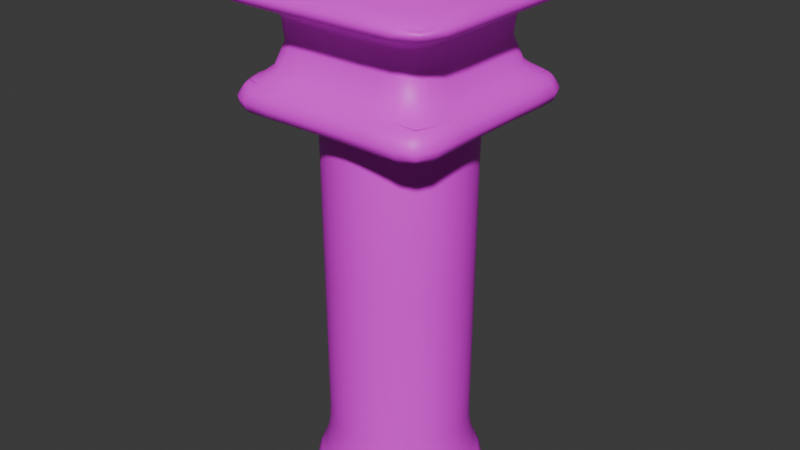 # Source: Bow.blend  (saved by Blender 5.0.119; exported with 4.5.12 LTS)
import bpy
from mathutils import Matrix  # noqa: F401  (used for matrix-valued properties, if any)

bpy.ops.wm.read_factory_settings(use_empty=True)
scene = bpy.context.scene
scene.name = 'Scene'

# ---- collections
col_collection = bpy.data.collections.new('Collection'); scene.collection.children.link(col_collection)

# ---- images (referenced by path relative to the original .blend; pixels are not part of the script)
import os
ASSET_DIR = os.environ.get("B2B_ASSET_DIR", "")  # directory of the original .blend (textures are referenced by path, not embedded)
HERE = os.path.dirname(os.path.abspath(__file__))  # packed textures are extracted next to this script under _unpacked/

def load_image(name, relpath, width, height, colorspace="sRGB"):
    """Load a texture the original file referenced (path relative to the .blend, or extracted next to this script)."""
    p = next((c for c in (os.path.join(HERE, relpath), os.path.join(ASSET_DIR, relpath)) if relpath and os.path.exists(c)), "")
    if p:
        img = bpy.data.images.load(p, check_existing=True)
        img.name = name
    else:  # same state as the original file: an image datablock whose file is absent (Cycles renders it pink)
        img = bpy.data.images.new(name, width, height)
        img.source = "FILE"
        img.filepath = "//" + (relpath or name)
    img.colorspace_settings.name = colorspace
    return img
img_color_palette_aek_32_png = load_image('color-palette-aek-32.png', 'color-palette-aek-32.png', 1024, 1024, 'sRGB')

# ---- materials (node trees are filled in below, after node groups)
mat_material_002 = bpy.data.materials.new('Material.002')
mat_material_001 = bpy.data.materials.new('Material.001')

# ---- material node trees
mat_material_002.use_nodes = True; mat_material_002.node_tree.nodes.clear()
_N = mat_material_002.node_tree.nodes; _L = mat_material_002.node_tree.links
n0 = _N.new('ShaderNodeBsdfPrincipled'); n0.name = 'Principled BSDF'; n0.location = (-200, 100)
n1 = _N.new('ShaderNodeOutputMaterial'); n1.name = 'Material Output'; n1.location = (200, 100)
n2 = _N.new('ShaderNodeTexImage'); n2.name = 'Image Texture'; n2.location = (-490, 80)
n2.image = img_color_palette_aek_32_png
n2.interpolation = 'Closest'
_L.new(n0.outputs[0], n1.inputs[0])
_L.new(n2.outputs[0], n0.inputs[0])
n1.is_active_output = True
mat_material_001.use_nodes = True; mat_material_001.node_tree.nodes.clear()
_N = mat_material_001.node_tree.nodes; _L = mat_material_001.node_tree.links
n0 = _N.new('ShaderNodeBsdfPrincipled'); n0.name = 'Principled BSDF'; n0.location = (-200, 100)
n1 = _N.new('ShaderNodeOutputMaterial'); n1.name = 'Material Output'; n1.location = (200, 100)
n2 = _N.new('ShaderNodeTexImage'); n2.name = 'Image Texture'; n2.location = (-490, 80)
n2.image = img_color_palette_aek_32_png
n2.interpolation = 'Closest'
_L.new(n0.outputs[0], n1.inputs[0])
_L.new(n2.outputs[0], n0.inputs[0])
n1.is_active_output = True

# ---- world
world_world = bpy.data.worlds.new('World'); scene.world = world_world
world_world.use_nodes = True; world_world.node_tree.nodes.clear()
_N = world_world.node_tree.nodes; _L = world_world.node_tree.links
n0 = _N.new('ShaderNodeOutputWorld'); n0.name = 'World Output'; n0.location = (200, 100)
n1 = _N.new('ShaderNodeBackground'); n1.name = 'Background'; n1.location = (-200, 100)
n1.inputs[0].default_value = (0.05088, 0.05088, 0.05088, 1.0)
_L.new(n1.outputs[0], n0.inputs[0])
n0.is_active_output = True
world_world.color = (0.05088, 0.05088, 0.05088)
world_world.sun_shadow_jitter_overblur = 0.0

# ---- meshes
me_cylinder = bpy.data.meshes.new('Cylinder')
me_cylinder.from_pydata([(4.517e-09, 1.245, -1.0), (0.0, 1.0, 1.0), (0.2428, 1.221, -1.0), (0.1951, 0.9808, 1.0), (0.4763, 1.15, -1.0), (0.3827, 0.9239, 1.0), (0.6915, 1.035, -1.0), (0.5556, 0.8315, 1.0), (0.8801, 0.8801, -1.0), (0.7071, 0.7071, 1.0), (1.035, 0.6915, -1.0), (0.8315, 0.5556, 1.0), (1.15, 0.4763, -1.0), (0.9239, 0.3827, 1.0), (1.221, 0.2428, -1.0), (0.9808, 0.1951, 1.0), (1.245, 3.72e-09, -1.0), (1.0, 0.0, 1.0), (1.221, -0.2428, -1.0), (0.9808, -0.1951, 1.0), (1.15, -0.4763, -1.0), (0.9239, -0.3827, 1.0), (1.035, -0.6915, -1.0), (0.8315, -0.5556, 1.0), (0.8801, -0.8801, -1.0), (0.7071, -0.7071, 1.0), (0.6915, -1.035, -1.0), (0.5556, -0.8315, 1.0), (0.4763, -1.15, -1.0), (0.3827, -0.9239, 1.0), (0.2428, -1.221, -1.0), (0.1951, -0.9808, 1.0), (4.517e-09, -1.245, -1.0), (0.0, -1.0, 1.0), (-0.2428, -1.221, -1.0), (-0.1951, -0.9808, 1.0), (-0.4763, -1.15, -1.0), (-0.3827, -0.9239, 1.0), (-0.6915, -1.035, -1.0), (-0.5556, -0.8315, 1.0), (-0.8801, -0.8801, -1.0), (-0.7071, -0.7071, 1.0), (-1.035, -0.6915, -1.0), (-0.8315, -0.5556, 1.0), (-1.15, -0.4763, -1.0), (-0.9239, -0.3827, 1.0), (-1.221, -0.2428, -1.0), (-0.9808, -0.1951, 1.0), (-1.245, 3.72e-09, -1.0), (-1.0, 0.0, 1.0), (-1.221, 0.2428, -1.0), (-0.9808, 0.1951, 1.0), (-1.15, 0.4763, -1.0), (-0.9239, 0.3827, 1.0), (-1.035, 0.6915, -1.0), (-0.8315, 0.5556, 1.0), (-0.8801, 0.8801, -1.0), (-0.7071, 0.7071, 1.0), (-0.6915, 1.035, -1.0), (-0.5556, 0.8315, 1.0), (-0.4763, 1.15, -1.0), (-0.3827, 0.9239, 1.0), (-0.2428, 1.221, -1.0), (-0.1951, 0.9808, 1.0), (-7.297e-10, 0.9605, -0.8511), (0.1874, 0.942, -0.8511), (0.3676, 0.8874, -0.8511), (0.5336, 0.7986, -0.8511), (0.6792, 0.6792, -0.8511), (0.7986, 0.5336, -0.8511), (0.8874, 0.3676, -0.8511), (0.942, 0.1874, -0.8511), (0.9605, -6.01e-10, -0.8511), (0.942, -0.1874, -0.8511), (0.8874, -0.3676, -0.8511), (0.7986, -0.5336, -0.8511), (0.6792, -0.6792, -0.8511), (0.5336, -0.7986, -0.8511), (0.3676, -0.8874, -0.8511), (0.1874, -0.942, -0.8511), (-7.297e-10, -0.9605, -0.8511), (-0.1874, -0.942, -0.8511), (-0.3676, -0.8874, -0.8511), (-0.5336, -0.7986, -0.8511), (-0.6792, -0.6792, -0.8511), (-0.7986, -0.5336, -0.8511), (-0.8874, -0.3676, -0.8511), (-0.942, -0.1874, -0.8511), (-0.9605, -6.01e-10, -0.8511), (-0.942, 0.1874, -0.8511), (-0.8874, 0.3676, -0.8511), (-0.7986, 0.5336, -0.8511), (-0.6792, 0.6792, -0.8511), (-0.5336, 0.7986, -0.8511), (-0.3676, 0.8874, -0.8511), (-0.1874, 0.942, -0.8511)], [], [(64, 1, 3, 65), (65, 3, 5, 66), (66, 5, 7, 67), (67, 7, 9, 68), (68, 9, 11, 69), (69, 11, 13, 70), (70, 13, 15, 71), (71, 15, 17, 72), (72, 17, 19, 73), (73, 19, 21, 74), (74, 21, 23, 75), (75, 23, 25, 76), (76, 25, 27, 77), (77, 27, 29, 78), (78, 29, 31, 79), (79, 31, 33, 80), (80, 33, 35, 81), (81, 35, 37, 82), (82, 37, 39, 83), (83, 39, 41, 84), (84, 41, 43, 85), (85, 43, 45, 86), (86, 45, 47, 87), (87, 47, 49, 88), (88, 49, 51, 89), (89, 51, 53, 90), (90, 53, 55, 91), (91, 55, 57, 92), (92, 57, 59, 93), (93, 59, 61, 94), (3, 1, 63, 61, 59, 57, 55, 53, 51, 49, 47, 45, 43, 41, 39, 37, 35, 33, 31, 29, 27, 25, 23, 21, 19, 17, 15, 13, 11, 9, 7, 5), (94, 61, 63, 95), (95, 63, 1, 64), (0, 2, 4, 6, 8, 10, 12, 14, 16, 18, 20, 22, 24, 26, 28, 30, 32, 34, 36, 38, 40, 42, 44, 46, 48, 50, 52, 54, 56, 58, 60, 62), (62, 95, 64, 0), (60, 94, 95, 62), (58, 93, 94, 60), (56, 92, 93, 58), (54, 91, 92, 56), (52, 90, 91, 54), (50, 89, 90, 52), (48, 88, 89, 50), (46, 87, 88, 48), (44, 86, 87, 46), (42, 85, 86, 44), (40, 84, 85, 42), (38, 83, 84, 40), (36, 82, 83, 38), (34, 81, 82, 36), (32, 80, 81, 34), (30, 79, 80, 32), (28, 78, 79, 30), (26, 77, 78, 28), (24, 76, 77, 26), (22, 75, 76, 24), (20, 74, 75, 22), (18, 73, 74, 20), (16, 72, 73, 18), (14, 71, 72, 16), (12, 70, 71, 14), (10, 69, 70, 12), (8, 68, 69, 10), (6, 67, 68, 8), (4, 66, 67, 6), (2, 65, 66, 4), (0, 64, 65, 2)])
me_cylinder.polygons.foreach_set('use_smooth', [True] * 66)
_uv = me_cylinder.uv_layers.new(name='UVMap')
_uv.uv.foreach_set('vector', [0.9747, 0.3566, 0.9747, 0.3874, 0.9726, 0.3874, 0.9726, 0.3566, 0.9726, 0.3566, 0.9726, 0.3874, 0.9706, 0.3874, 0.9706, 0.3566, 0.9706, 0.3566, 0.9706, 0.3874, 0.9685, 0.3874, 0.9685, 0.3566, 0.9685, 0.3566, 0.9685, 0.3874, 0.9664, 0.3874, 0.9664, 0.3566, 0.9664, 0.3566, 0.9664, 0.3874, 0.9643, 0.3874, 0.9643, 0.3566, 0.9643, 0.3566, 0.9643, 0.3874, 0.9623, 0.3874, 0.9623, 0.3566, 0.9623, 0.3566, 0.9623, 0.3874, 0.9602, 0.3874, 0.9602, 0.3566, 0.9602, 0.3566, 0.9602, 0.3874, 0.9581, 0.3874, 0.9581, 0.3566, 0.9581, 0.3566, 0.9581, 0.3874, 0.956, 0.3874, 0.956, 0.3566, 0.956, 0.3566, 0.956, 0.3874, 0.9539, 0.3874, 0.9539, 0.3566, 0.9539, 0.3566, 0.9539, 0.3874, 0.9519, 0.3874, 0.9519, 0.3566, 0.9519, 0.3566, 0.9519, 0.3874, 0.9498, 0.3874, 0.9498, 0.3566, 0.9498, 0.3566, 0.9498, 0.3874, 0.9477, 0.3874, 0.9477, 0.3566, 0.9477, 0.3566, 0.9477, 0.3874, 0.9456, 0.3874, 0.9456, 0.3566, 0.9456, 0.3566, 0.9456, 0.3874, 0.9436, 0.3874, 0.9436, 0.3566, 0.9436, 0.3566, 0.9436, 0.3874, 0.9415, 0.3874, 0.9415, 0.3566, 0.9415, 0.3566, 0.9415, 0.3874, 0.9394, 0.3874, 0.9394, 0.3566, 0.9394, 0.3566, 0.9394, 0.3874, 0.9373, 0.3874, 0.9373, 0.3566, 0.9373, 0.3566, 0.9373, 0.3874, 0.9353, 0.3874, 0.9353, 0.3566, 0.9353, 0.3566, 0.9353, 0.3874, 0.9332, 0.3874, 0.9332, 0.3566, 0.9332, 0.3566, 0.9332, 0.3874, 0.9311, 0.3874, 0.9311, 0.3566, 0.9311, 0.3566, 0.9311, 0.3874, 0.929, 0.3874, 0.929, 0.3566, 0.929, 0.3566, 0.929, 0.3874, 0.9269, 0.3874, 0.9269, 0.3566, 0.9269, 0.3566, 0.9269, 0.3874, 0.9249, 0.3874, 0.9249, 0.3566, 0.9249, 0.3566, 0.9249, 0.3874, 0.9228, 0.3874, 0.9228, 0.3566, 0.9228, 0.3566, 0.9228, 0.3874, 0.9207, 0.3874, 0.9207, 0.3566, 0.9207, 0.3566, 0.9207, 0.3874, 0.9186, 0.3874, 0.9186, 0.3566, 0.9186, 0.3566, 0.9186, 0.3874, 0.9166, 0.3874, 0.9166, 0.3566, 0.9166, 0.3566, 0.9166, 0.3874, 0.9145, 0.3874, 0.9145, 0.3566, 0.9145, 0.3566, 0.9145, 0.3874, 0.9124, 0.3874, 0.9124, 0.3566, 0.928, 0.3532, 0.9249, 0.3535, 0.9218, 0.3532, 0.9188, 0.3523, 0.916, 0.3508, 0.9136, 0.3488, 0.9116, 0.3464, 0.9101, 0.3437, 0.9092, 0.3407, 0.9089, 0.3376, 0.9092, 0.3344, 0.9101, 0.3315, 0.9116, 0.3287, 0.9136, 0.3263, 0.916, 0.3243, 0.9188, 0.3228, 0.9218, 0.3219, 0.9249, 0.3216, 0.928, 0.3219, 0.931, 0.3228, 0.9337, 0.3243, 0.9361, 0.3263, 0.9381, 0.3287, 0.9396, 0.3315, 0.9405, 0.3344, 0.9408, 0.3376, 0.9405, 0.3407, 0.9396, 0.3437, 0.9381, 0.3464, 0.9361, 0.3488, 0.9337, 0.3508, 0.931, 0.3523, 0.9124, 0.3566, 0.9124, 0.3874, 0.9103, 0.3874, 0.9103, 0.3566, 0.9103, 0.3566, 0.9103, 0.3874, 0.9083, 0.3874, 0.9083, 0.3566, 0.9581, 0.3535, 0.9612, 0.3532, 0.9642, 0.3523, 0.967, 0.3508, 0.9694, 0.3488, 0.9714, 0.3464, 0.9728, 0.3437, 0.9737, 0.3407, 0.9741, 0.3376, 0.9737, 0.3344, 0.9728, 0.3315, 0.9714, 0.3287, 0.9694, 0.3263, 0.967, 0.3243, 0.9642, 0.3228, 0.9612, 0.3219, 0.9581, 0.3216, 0.955, 0.3219, 0.952, 0.3228, 0.9492, 0.3243, 0.9468, 0.3263, 0.9448, 0.3287, 0.9434, 0.3315, 0.9425, 0.3344, 0.9422, 0.3376, 0.9425, 0.3407, 0.9434, 0.3437, 0.9448, 0.3464, 0.9468, 0.3488, 0.9492, 0.3508, 0.952, 0.3523, 0.955, 0.3532, 0.9103, 0.3542, 0.9103, 0.3566, 0.9083, 0.3566, 0.9083, 0.3542, 0.9124, 0.3542, 0.9124, 0.3566, 0.9103, 0.3566, 0.9103, 0.3542, 0.9145, 0.3542, 0.9145, 0.3566, 0.9124, 0.3566, 0.9124, 0.3542, 0.9166, 0.3542, 0.9166, 0.3566, 0.9145, 0.3566, 0.9145, 0.3542, 0.9186, 0.3542, 0.9186, 0.3566, 0.9166, 0.3566, 0.9166, 0.3542, 0.9207, 0.3542, 0.9207, 0.3566, 0.9186, 0.3566, 0.9186, 0.3542, 0.9228, 0.3542, 0.9228, 0.3566, 0.9207, 0.3566, 0.9207, 0.3542, 0.9249, 0.3542, 0.9249, 0.3566, 0.9228, 0.3566, 0.9228, 0.3542, 0.9269, 0.3542, 0.9269, 0.3566, 0.9249, 0.3566, 0.9249, 0.3542, 0.929, 0.3542, 0.929, 0.3566, 0.9269, 0.3566, 0.9269, 0.3542, 0.9311, 0.3542, 0.9311, 0.3566, 0.929, 0.3566, 0.929, 0.3542, 0.9332, 0.3542, 0.9332, 0.3566, 0.9311, 0.3566, 0.9311, 0.3542, 0.9353, 0.3542, 0.9353, 0.3566, 0.9332, 0.3566, 0.9332, 0.3542, 0.9373, 0.3542, 0.9373, 0.3566, 0.9353, 0.3566, 0.9353, 0.3542, 0.9394, 0.3542, 0.9394, 0.3566, 0.9373, 0.3566, 0.9373, 0.3542, 0.9415, 0.3542, 0.9415, 0.3566, 0.9394, 0.3566, 0.9394, 0.3542, 0.9436, 0.3542, 0.9436, 0.3566, 0.9415, 0.3566, 0.9415, 0.3542, 0.9456, 0.3542, 0.9456, 0.3566, 0.9436, 0.3566, 0.9436, 0.3542, 0.9477, 0.3542, 0.9477, 0.3566, 0.9456, 0.3566, 0.9456, 0.3542, 0.9498, 0.3542, 0.9498, 0.3566, 0.9477, 0.3566, 0.9477, 0.3542, 0.9519, 0.3542, 0.9519, 0.3566, 0.9498, 0.3566, 0.9498, 0.3542, 0.9539, 0.3542, 0.9539, 0.3566, 0.9519, 0.3566, 0.9519, 0.3542, 0.956, 0.3542, 0.956, 0.3566, 0.9539, 0.3566, 0.9539, 0.3542, 0.9581, 0.3542, 0.9581, 0.3566, 0.956, 0.3566, 0.956, 0.3542, 0.9602, 0.3542, 0.9602, 0.3566, 0.9581, 0.3566, 0.9581, 0.3542, 0.9623, 0.3542, 0.9623, 0.3566, 0.9602, 0.3566, 0.9602, 0.3542, 0.9643, 0.3542, 0.9643, 0.3566, 0.9623, 0.3566, 0.9623, 0.3542, 0.9664, 0.3542, 0.9664, 0.3566, 0.9643, 0.3566, 0.9643, 0.3542, 0.9685, 0.3542, 0.9685, 0.3566, 0.9664, 0.3566, 0.9664, 0.3542, 0.9706, 0.3542, 0.9706, 0.3566, 0.9685, 0.3566, 0.9685, 0.3542, 0.9726, 0.3542, 0.9726, 0.3566, 0.9706, 0.3566, 0.9706, 0.3542, 0.9747, 0.3542, 0.9747, 0.3566, 0.9726, 0.3566, 0.9726, 0.3542])
me_cylinder.materials.append(mat_material_002)
me_cylinder.update()
me_cube_001 = bpy.data.meshes.new('Cube.001')
me_cube_001.from_pydata([(-1.135, -1.135, -1.23), (-1.227, -1.227, 1.029), (-1.135, 1.135, -1.23), (-1.227, 1.227, 1.029), (1.135, -1.135, -1.23), (1.227, -1.227, 1.029), (1.135, 1.135, -1.23), (1.227, 1.227, 1.029), (0.5676, 1.135, -1.23), (0.0, 1.135, -1.23), (-0.5676, 1.135, -1.23), (-0.6133, 1.227, 1.029), (0.0, 1.227, 1.029), (0.6133, 1.227, 1.029), (-0.5676, -1.135, -1.23), (0.0, -1.135, -1.23), (0.5676, -1.135, -1.23), (0.6133, -1.227, 1.029), (0.0, -1.227, 1.029), (-0.6133, -1.227, 1.029), (-1.135, 0.5676, -1.23), (-1.135, 0.0, -1.23), (-1.135, -0.5676, -1.23), (-1.227, -0.6133, 1.029), (-1.227, 0.0, 1.029), (-1.227, 0.6133, 1.029), (1.135, -0.5676, -1.23), (1.135, 0.0, -1.23), (1.135, 0.5676, -1.23), (1.227, 0.6133, 1.029), (1.227, 0.0, 1.029), (1.227, -0.6133, 1.029), (0.6133, 0.6133, 1.452), (0.6133, 0.0, 1.452), (0.6133, -0.6133, 1.452), (0.0, 0.6133, 1.452), (0.0, 0.0, 1.551), (0.0, -0.6133, 1.452), (-0.6133, 0.6133, 1.452), (-0.6133, 0.0, 1.452), (-0.6133, -0.6133, 1.452), (-0.5, 0.5, -1.0), (-0.5, 0.0, -1.0), (-0.5, -0.5, -1.0), (0.0, 0.5, -1.0), (0.0, 0.0, -1.0), (0.0, -0.5, -1.0), (0.5, 0.5, -1.0), (0.5, 0.0, -1.0), (0.5, -0.5, -1.0), (-0.8192, -0.8192, -0.6753), (-0.6378, -0.6378, 0.625), (-0.6378, 0.6378, 0.625), (-0.8192, 0.8192, -0.6753), (0.6378, 0.6378, 0.625), (0.8192, 0.8192, -0.6753), (0.6378, -0.6378, 0.625), (0.8192, -0.8192, -0.6753), (0.3189, -0.6378, 0.625), (0.4096, -0.8192, -0.6753), (0.0, -0.6378, 0.625), (0.0, -0.8192, -0.6753), (-0.3189, -0.6378, 0.625), (-0.4096, -0.8192, -0.6753), (-0.3189, 0.6378, 0.625), (-0.4096, 0.8192, -0.6753), (0.0, 0.6378, 0.625), (0.0, 0.8192, -0.6753), (0.3189, 0.6378, 0.625), (0.4096, 0.8192, -0.6753), (0.6378, 0.3189, 0.625), (0.8192, 0.4096, -0.6753), (0.6378, 0.0, 0.625), (0.8192, 0.0, -0.6753), (0.6378, -0.3189, 0.625), (0.8192, -0.4096, -0.6753), (-0.6378, -0.3189, 0.625), (-0.8192, -0.4096, -0.6753), (-0.6378, 0.0, 0.625), (-0.8192, 0.0, -0.6753), (-0.6378, 0.3189, 0.625), (-0.8192, 0.4096, -0.6753), (-1.031, 0.0, -0.5357), (-1.031, 0.5153, -0.5357), (-1.227, 0.0, 0.6305), (-1.227, 0.6133, 0.6305), (-1.031, -0.5153, -0.5357), (-1.227, -0.6133, 0.6305), (-1.031, -1.031, -0.5357), (-1.227, -1.227, 0.6305), (1.031, 0.0, -0.5357), (1.031, -0.5153, -0.5357), (1.227, 0.0, 0.6305), (1.227, -0.6133, 0.6305), (1.031, 0.5153, -0.5357), (1.227, 0.6133, 0.6305), (1.031, 1.031, -0.5357), (1.227, 1.227, 0.6305), (0.0, 1.031, -0.5357), (0.5153, 1.031, -0.5357), (0.0, 1.227, 0.6305), (0.6133, 1.227, 0.6305), (-0.5153, 1.031, -0.5357), (-0.6133, 1.227, 0.6305), (-1.031, 1.031, -0.5357), (-1.227, 1.227, 0.6305), (0.0, -1.031, -0.5357), (-0.5153, -1.031, -0.5357), (0.0, -1.227, 0.6305), (-0.6133, -1.227, 0.6305), (0.5153, -1.031, -0.5357), (0.6133, -1.227, 0.6305), (1.031, -1.031, -0.5357), (1.227, -1.227, 0.6305)], [], [(85, 25, 3, 105), (101, 13, 7, 97), (93, 31, 5, 113), (109, 19, 1, 89), (49, 26, 4, 16), (40, 23, 1, 19), (31, 34, 17, 5), (34, 37, 18, 17), (37, 40, 19, 18), (22, 43, 14, 0), (43, 46, 15, 14), (46, 49, 16, 15), (113, 5, 17, 111), (111, 17, 18, 108), (108, 18, 19, 109), (105, 3, 11, 103), (103, 11, 12, 100), (100, 12, 13, 101), (9, 8, 47, 44), (44, 47, 48, 45), (45, 48, 49, 46), (10, 9, 44, 41), (41, 44, 45, 42), (42, 45, 46, 43), (2, 10, 41, 20), (20, 41, 42, 21), (21, 42, 43, 22), (12, 11, 38, 35), (35, 38, 39, 36), (36, 39, 40, 37), (13, 12, 35, 32), (32, 35, 36, 33), (33, 36, 37, 34), (7, 13, 32, 29), (29, 32, 33, 30), (30, 33, 34, 31), (11, 3, 25, 38), (38, 25, 24, 39), (39, 24, 23, 40), (8, 6, 28, 47), (47, 28, 27, 48), (48, 27, 26, 49), (97, 7, 29, 95), (95, 29, 30, 92), (92, 30, 31, 93), (89, 1, 23, 87), (87, 23, 24, 84), (84, 24, 25, 85), (21, 82, 83, 20), (79, 78, 80, 81), (22, 86, 82, 21), (77, 76, 78, 79), (0, 88, 86, 22), (50, 51, 76, 77), (27, 90, 91, 26), (73, 72, 74, 75), (28, 94, 90, 27), (71, 70, 72, 73), (6, 96, 94, 28), (55, 54, 70, 71), (9, 98, 99, 8), (67, 66, 68, 69), (10, 102, 98, 9), (65, 64, 66, 67), (2, 104, 102, 10), (53, 52, 64, 65), (15, 106, 107, 14), (61, 60, 62, 63), (16, 110, 106, 15), (59, 58, 60, 61), (4, 112, 110, 16), (57, 56, 58, 59), (14, 107, 88, 0), (63, 62, 51, 50), (26, 91, 112, 4), (75, 74, 56, 57), (8, 99, 96, 6), (69, 68, 54, 55), (20, 83, 104, 2), (81, 80, 52, 53), (79, 81, 83, 82), (80, 78, 84, 85), (77, 79, 82, 86), (78, 76, 87, 84), (50, 77, 86, 88), (76, 51, 89, 87), (73, 75, 91, 90), (74, 72, 92, 93), (71, 73, 90, 94), (72, 70, 95, 92), (55, 71, 94, 96), (70, 54, 97, 95), (67, 69, 99, 98), (68, 66, 100, 101), (65, 67, 98, 102), (66, 64, 103, 100), (53, 65, 102, 104), (64, 52, 105, 103), (61, 63, 107, 106), (62, 60, 108, 109), (59, 61, 106, 110), (60, 58, 111, 108), (57, 59, 110, 112), (58, 56, 113, 111), (63, 50, 88, 107), (51, 62, 109, 89), (75, 57, 112, 91), (56, 74, 93, 113), (69, 55, 96, 99), (54, 68, 101, 97), (81, 53, 104, 83), (52, 80, 85, 105)])
me_cube_001.polygons.foreach_set('use_smooth', [True] * 112)
_uv = me_cube_001.uv_layers.new(name='UVMap')
_uv.uv.foreach_set('vector', [0.9494, 0.3338, 0.9474, 0.3338, 0.9474, 0.3089, 0.9494, 0.3089, 0.9514, 0.3338, 0.9494, 0.3338, 0.9494, 0.3089, 0.9514, 0.3089, 0.9534, 0.3338, 0.9514, 0.3338, 0.9514, 0.3089, 0.9534, 0.3089, 0.9555, 0.3338, 0.9534, 0.3338, 0.9534, 0.3089, 0.9555, 0.3089, 0.9205, 0.3851, 0.9205, 0.4101, 0.9174, 0.4101, 0.9174, 0.3851, 0.933, 0.3851, 0.933, 0.4101, 0.9299, 0.4101, 0.9299, 0.3851, 0.933, 0.3104, 0.933, 0.3353, 0.9299, 0.3353, 0.9299, 0.3104, 0.933, 0.3353, 0.933, 0.3602, 0.9299, 0.3602, 0.9299, 0.3353, 0.933, 0.3602, 0.933, 0.3851, 0.9299, 0.3851, 0.9299, 0.3602, 0.9205, 0.3104, 0.9205, 0.3353, 0.9174, 0.3353, 0.9174, 0.3104, 0.9205, 0.3353, 0.9205, 0.3602, 0.9174, 0.3602, 0.9174, 0.3353, 0.9205, 0.3602, 0.9205, 0.3851, 0.9174, 0.3851, 0.9174, 0.3602, 0.9555, 0.4086, 0.9534, 0.4086, 0.9534, 0.3836, 0.9555, 0.3836, 0.9555, 0.3836, 0.9534, 0.3836, 0.9534, 0.3587, 0.9555, 0.3587, 0.9555, 0.3587, 0.9534, 0.3587, 0.9534, 0.3338, 0.9555, 0.3338, 0.9514, 0.4086, 0.9494, 0.4086, 0.9494, 0.3836, 0.9514, 0.3836, 0.9514, 0.3836, 0.9494, 0.3836, 0.9494, 0.3587, 0.9514, 0.3587, 0.9514, 0.3587, 0.9494, 0.3587, 0.9494, 0.3338, 0.9514, 0.3338, 0.9299, 0.3602, 0.9299, 0.3851, 0.9267, 0.3851, 0.9267, 0.3602, 0.9267, 0.3602, 0.9267, 0.3851, 0.9236, 0.3851, 0.9236, 0.3602, 0.9236, 0.3602, 0.9236, 0.3851, 0.9205, 0.3851, 0.9205, 0.3602, 0.9299, 0.3353, 0.9299, 0.3602, 0.9267, 0.3602, 0.9267, 0.3353, 0.9267, 0.3353, 0.9267, 0.3602, 0.9236, 0.3602, 0.9236, 0.3353, 0.9236, 0.3353, 0.9236, 0.3602, 0.9205, 0.3602, 0.9205, 0.3353, 0.9299, 0.3104, 0.9299, 0.3353, 0.9267, 0.3353, 0.9267, 0.3104, 0.9267, 0.3104, 0.9267, 0.3353, 0.9236, 0.3353, 0.9236, 0.3104, 0.9236, 0.3104, 0.9236, 0.3353, 0.9205, 0.3353, 0.9205, 0.3104, 0.9423, 0.3602, 0.9423, 0.3851, 0.9392, 0.3851, 0.9392, 0.3602, 0.9392, 0.3602, 0.9392, 0.3851, 0.9361, 0.3851, 0.9361, 0.3602, 0.9361, 0.3602, 0.9361, 0.3851, 0.933, 0.3851, 0.933, 0.3602, 0.9423, 0.3353, 0.9423, 0.3602, 0.9392, 0.3602, 0.9392, 0.3353, 0.9392, 0.3353, 0.9392, 0.3602, 0.9361, 0.3602, 0.9361, 0.3353, 0.9361, 0.3353, 0.9361, 0.3602, 0.933, 0.3602, 0.933, 0.3353, 0.9423, 0.3104, 0.9423, 0.3353, 0.9392, 0.3353, 0.9392, 0.3104, 0.9392, 0.3104, 0.9392, 0.3353, 0.9361, 0.3353, 0.9361, 0.3104, 0.9361, 0.3104, 0.9361, 0.3353, 0.933, 0.3353, 0.933, 0.3104, 0.9423, 0.3851, 0.9423, 0.4101, 0.9392, 0.4101, 0.9392, 0.3851, 0.9392, 0.3851, 0.9392, 0.4101, 0.9361, 0.4101, 0.9361, 0.3851, 0.9361, 0.3851, 0.9361, 0.4101, 0.933, 0.4101, 0.933, 0.3851, 0.9299, 0.3851, 0.9299, 0.4101, 0.9267, 0.4101, 0.9267, 0.3851, 0.9267, 0.3851, 0.9267, 0.4101, 0.9236, 0.4101, 0.9236, 0.3851, 0.9236, 0.3851, 0.9236, 0.4101, 0.9205, 0.4101, 0.9205, 0.3851, 0.9534, 0.4086, 0.9514, 0.4086, 0.9514, 0.3836, 0.9534, 0.3836, 0.9534, 0.3836, 0.9514, 0.3836, 0.9514, 0.3587, 0.9534, 0.3587, 0.9534, 0.3587, 0.9514, 0.3587, 0.9514, 0.3338, 0.9534, 0.3338, 0.9494, 0.4086, 0.9474, 0.4086, 0.9474, 0.3836, 0.9494, 0.3836, 0.9494, 0.3836, 0.9474, 0.3836, 0.9474, 0.3587, 0.9494, 0.3587, 0.9494, 0.3587, 0.9474, 0.3587, 0.9474, 0.3338, 0.9494, 0.3338, 0.9575, 0.3587, 0.9555, 0.3587, 0.9555, 0.3338, 0.9575, 0.3338, 0.1838, 0.1245, 0.1765, 0.1245, 0.1765, 0.1037, 0.1838, 0.1037, 0.9575, 0.3836, 0.9555, 0.3836, 0.9555, 0.3587, 0.9575, 0.3587, 0.1838, 0.1452, 0.1765, 0.1452, 0.1765, 0.1245, 0.1838, 0.1245, 0.9575, 0.4086, 0.9555, 0.4086, 0.9555, 0.3836, 0.9575, 0.3836, 0.1838, 0.166, 0.1765, 0.166, 0.1765, 0.1452, 0.1838, 0.1452, 0.9595, 0.3587, 0.9575, 0.3587, 0.9575, 0.3338, 0.9595, 0.3338, 0.1912, 0.1245, 0.1838, 0.1245, 0.1838, 0.1037, 0.1912, 0.1037, 0.9595, 0.3836, 0.9575, 0.3836, 0.9575, 0.3587, 0.9595, 0.3587, 0.1912, 0.1452, 0.1838, 0.1452, 0.1838, 0.1245, 0.1912, 0.1245, 0.9595, 0.4086, 0.9575, 0.4086, 0.9575, 0.3836, 0.9595, 0.3836, 0.1912, 0.166, 0.1838, 0.166, 0.1838, 0.1452, 0.1912, 0.1452, 0.9615, 0.3587, 0.9595, 0.3587, 0.9595, 0.3338, 0.9615, 0.3338, 0.1986, 0.1245, 0.1912, 0.1245, 0.1912, 0.1037, 0.1986, 0.1037, 0.9615, 0.3836, 0.9595, 0.3836, 0.9595, 0.3587, 0.9615, 0.3587, 0.1986, 0.1452, 0.1912, 0.1452, 0.1912, 0.1245, 0.1986, 0.1245, 0.9615, 0.4086, 0.9595, 0.4086, 0.9595, 0.3836, 0.9615, 0.3836, 0.1986, 0.166, 0.1912, 0.166, 0.1912, 0.1452, 0.1986, 0.1452, 0.9636, 0.3587, 0.9615, 0.3587, 0.9615, 0.3338, 0.9636, 0.3338, 0.206, 0.1245, 0.1986, 0.1245, 0.1986, 0.1037, 0.206, 0.1037, 0.9636, 0.3836, 0.9615, 0.3836, 0.9615, 0.3587, 0.9636, 0.3587, 0.206, 0.1452, 0.1986, 0.1452, 0.1986, 0.1245, 0.206, 0.1245, 0.9636, 0.4086, 0.9615, 0.4086, 0.9615, 0.3836, 0.9636, 0.3836, 0.206, 0.166, 0.1986, 0.166, 0.1986, 0.1452, 0.206, 0.1452, 0.9636, 0.3338, 0.9615, 0.3338, 0.9615, 0.3089, 0.9636, 0.3089, 0.206, 0.1037, 0.1986, 0.1037, 0.1986, 0.08294, 0.206, 0.08294, 0.9595, 0.3338, 0.9575, 0.3338, 0.9575, 0.3089, 0.9595, 0.3089, 0.1912, 0.1037, 0.1838, 0.1037, 0.1838, 0.08294, 0.1912, 0.08294, 0.9615, 0.3338, 0.9595, 0.3338, 0.9595, 0.3089, 0.9615, 0.3089, 0.1986, 0.1037, 0.1912, 0.1037, 0.1912, 0.08294, 0.1986, 0.08294, 0.9575, 0.3338, 0.9555, 0.3338, 0.9555, 0.3089, 0.9575, 0.3089, 0.1838, 0.1037, 0.1765, 0.1037, 0.1765, 0.08294, 0.1838, 0.08294, 0.9429, 0.43, 0.9429, 0.4419, 0.9423, 0.4425, 0.9423, 0.43, 0.9429, 0.4419, 0.9429, 0.43, 0.9436, 0.43, 0.9436, 0.4425, 0.9429, 0.4182, 0.9429, 0.43, 0.9423, 0.43, 0.9423, 0.4175, 0.9429, 0.43, 0.9429, 0.4182, 0.9436, 0.4175, 0.9436, 0.43, 0.9429, 0.4063, 0.9429, 0.4182, 0.9423, 0.4175, 0.9423, 0.4051, 0.9429, 0.4182, 0.9429, 0.4063, 0.9436, 0.4051, 0.9436, 0.4175, 0.9436, 0.43, 0.9436, 0.4182, 0.9442, 0.4175, 0.9442, 0.43, 0.9448, 0.4182, 0.9448, 0.43, 0.9442, 0.43, 0.9442, 0.4175, 0.9436, 0.4419, 0.9436, 0.43, 0.9442, 0.43, 0.9442, 0.4425, 0.9448, 0.43, 0.9448, 0.4419, 0.9442, 0.4425, 0.9442, 0.43, 0.9436, 0.4537, 0.9436, 0.4419, 0.9442, 0.4425, 0.9442, 0.4549, 0.9448, 0.4419, 0.9448, 0.4537, 0.9442, 0.4549, 0.9442, 0.4425, 0.9636, 0.3587, 0.9636, 0.335, 0.9639, 0.3338, 0.9639, 0.3587, 0.9639, 0.3824, 0.9639, 0.3587, 0.9642, 0.3587, 0.9642, 0.3836, 0.9636, 0.3824, 0.9636, 0.3587, 0.9639, 0.3587, 0.9639, 0.3836, 0.9639, 0.3587, 0.9639, 0.335, 0.9642, 0.3338, 0.9642, 0.3587, 0.9636, 0.4061, 0.9636, 0.3824, 0.9639, 0.3836, 0.9639, 0.4086, 0.9639, 0.335, 0.9639, 0.3114, 0.9642, 0.3089, 0.9642, 0.3338, 0.9645, 0.3587, 0.9645, 0.3824, 0.9642, 0.3836, 0.9642, 0.3587, 0.9648, 0.335, 0.9648, 0.3587, 0.9645, 0.3587, 0.9645, 0.3338, 0.9645, 0.335, 0.9645, 0.3587, 0.9642, 0.3587, 0.9642, 0.3338, 0.9648, 0.3587, 0.9648, 0.3824, 0.9645, 0.3836, 0.9645, 0.3587, 0.9645, 0.3114, 0.9645, 0.335, 0.9642, 0.3338, 0.9642, 0.3089, 0.9648, 0.3824, 0.9648, 0.4061, 0.9645, 0.4086, 0.9645, 0.3836, 0.9645, 0.3824, 0.9645, 0.4061, 0.9642, 0.4086, 0.9642, 0.3836, 0.9648, 0.3114, 0.9648, 0.335, 0.9645, 0.3338, 0.9645, 0.3089, 0.9436, 0.4182, 0.9436, 0.4063, 0.9442, 0.4051, 0.9442, 0.4175, 0.9448, 0.4063, 0.9448, 0.4182, 0.9442, 0.4175, 0.9442, 0.4051, 0.9636, 0.335, 0.9636, 0.3114, 0.9639, 0.3089, 0.9639, 0.3338, 0.9639, 0.4061, 0.9639, 0.3824, 0.9642, 0.3836, 0.9642, 0.4086, 0.9429, 0.4419, 0.9429, 0.4537, 0.9423, 0.4549, 0.9423, 0.4425, 0.9429, 0.4537, 0.9429, 0.4419, 0.9436, 0.4425, 0.9436, 0.4549])
me_cube_001.materials.append(mat_material_001)
me_cube_001.update()

# ---- objects
ob_cylinder = bpy.data.objects.new('Cylinder', me_cylinder)
ob_cube = bpy.data.objects.new('Cube', me_cube_001)

# ---- transforms, parenting, visibility, modifiers, constraints
ob_cylinder.location = (0.0, 0.0, 8.83)
ob_cylinder.scale = (3.087, 3.087, 8.795)
_m = ob_cylinder.modifiers.new('Subdivision', 'SUBSURF')
_m.subdivision_type = 'SIMPLE'
_m.render_levels = 1
_m.show_only_control_edges = False
_m = ob_cylinder.modifiers.new('Bevel', 'BEVEL')
_m.width = 0.2
_m.width_pct = 0.2
_m.segments = 3
ob_cube.location = (0.0, 0.0, 19.11)
ob_cube.scale = (4.385, 4.385, 2.394)
_m = ob_cube.modifiers.new('Subdivision', 'SUBSURF')
_m.render_levels = 1
_m = ob_cube.modifiers.new('Bevel', 'BEVEL')
_m.width = 0.2
_m.width_pct = 0.2
_m.segments = 2

# ---- collection membership
col_collection.objects.link(ob_cylinder)
col_collection.objects.link(ob_cube)

# ---- scene / render settings (as saved in the file)
scene.frame_start = 1; scene.frame_end = 250; scene.frame_set(1)
scene.render.engine = 'BLENDER_EEVEE_NEXT'
scene.render.bake_bias = 0.0
scene.render.bake_samples = 0
scene.cycles.sampling_pattern = 'TABULATED_SOBOL'
scene.eevee.use_volume_custom_range = False
bpy.context.view_layer.update()

# ---- added for rendering (the .blend has no active camera and no usable light): camera, sun
cam_auto = bpy.data.cameras.new('AutoCamera')
cam_auto.lens = 50.0
cam_auto.sensor_width = 36.0
cam_auto.clip_end = 1000.0
ob_auto_camera = bpy.data.objects.new('AutoCamera', cam_auto)
scene.collection.objects.link(ob_auto_camera)
ob_auto_camera.location = (24.9839, -29.9806, 31.3503)
ob_auto_camera.rotation_euler = (1.09748, -7.21219e-08, 0.694738)
scene.camera = ob_auto_camera
light_auto_sun = bpy.data.lights.new('AutoSun', 'SUN')
light_auto_sun.energy = 3.0
light_auto_sun.angle = 0.0523599
ob_auto_sun = bpy.data.objects.new('AutoSun', light_auto_sun)
scene.collection.objects.link(ob_auto_sun)
ob_auto_sun.rotation_euler = (0.872665, 0.174533, 0.523599)
bpy.context.view_layer.update()

